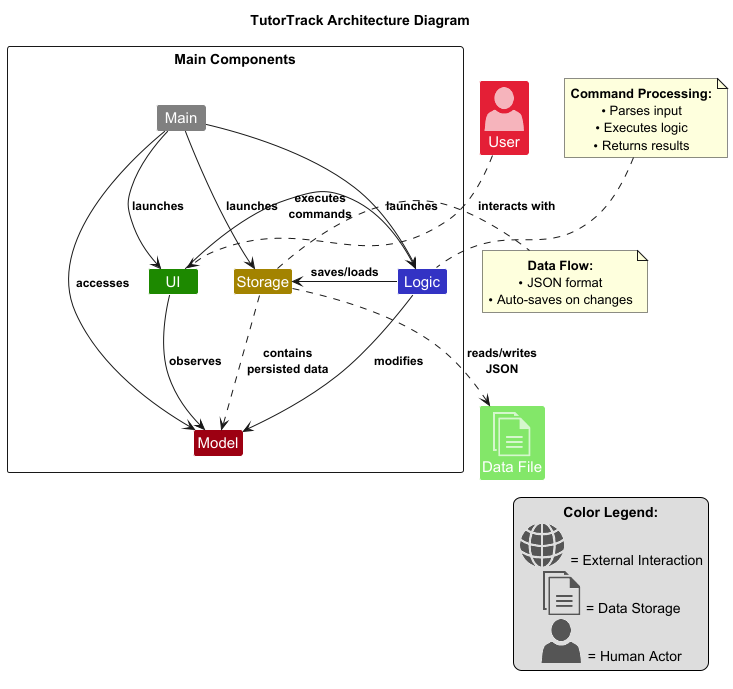

The diagram above was rendered by PlantUML. Its source (embedded in the PNG):
@startuml
!include <office/Concepts/globe_internet>
!include <office/Concepts/documents>
!include <office/Users/user>
!include style.puml

skinparam {
    Shadowing false
    ArrowFontSize 12
}

title "TutorTrack Architecture Diagram"

package "Main Components" <<Rectangle>> {
    class "UI" as UI UI_COLOR
    class "Logic" as Logic LOGIC_COLOR
    class "Storage" as Storage STORAGE_COLOR
    class "Model" as Model MODEL_COLOR
    class "Main" as Main #grey
}

class "<$user>\nUser" as User MODEL_COLOR_T2
class "<$documents>\nData File" as File UI_COLOR_T1

' Component Relationships
Main --> UI : launches
Main --> Logic : launches
Main --> Storage : launches
Main --> Model : accesses

UI -> Logic : executes\ncommands
UI -> Model : observes
Logic -> Storage : saves/loads
Logic -> Model : modifies

Storage ..> Model : contains\npersisted data
Storage ..> File : reads/writes\nJSON

User ..> UI : interacts with

note right of Storage
  <b>Data Flow:</b>
  • JSON format
  • Auto-saves on changes
end note

note top of Logic
  <b>Command Processing:</b>
  • Parses input
  • Executes logic
  • Returns results
end note

legend right
  <b>Color Legend:</b>
  <$globe_internet> = External Interaction
  <$documents> = Data Storage
  <$user> = Human Actor
end legend
@enduml